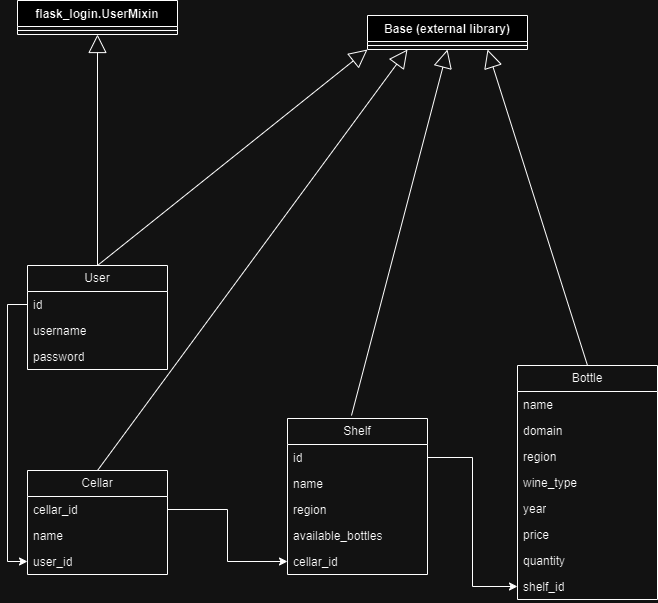

The diagram above was exported from draw.io. Its source (the exported page's mxGraphModel, read from the mxfile embedded in the PNG):
<mxGraphModel dx="712" dy="856" grid="1" gridSize="10" guides="1" tooltips="1" connect="1" arrows="1" fold="1" page="1" pageScale="1" pageWidth="827" pageHeight="1169" math="0" shadow="0">
  <root>
    <mxCell id="WIyWlLk6GJQsqaUBKTNV-0" />
    <mxCell id="WIyWlLk6GJQsqaUBKTNV-1" parent="WIyWlLk6GJQsqaUBKTNV-0" />
    <mxCell id="b5wa8Z2sAAY10O9mfnal-4" value="User" style="swimlane;fontStyle=0;childLayout=stackLayout;horizontal=1;startSize=26;fillColor=none;horizontalStack=0;resizeParent=1;resizeParentMax=0;resizeLast=0;collapsible=1;marginBottom=0;whiteSpace=wrap;html=1;" vertex="1" parent="WIyWlLk6GJQsqaUBKTNV-1">
      <mxGeometry x="40" y="380" width="140" height="104" as="geometry" />
    </mxCell>
    <mxCell id="b5wa8Z2sAAY10O9mfnal-9" value="id" style="text;strokeColor=none;fillColor=none;align=left;verticalAlign=top;spacingLeft=4;spacingRight=4;overflow=hidden;rotatable=0;points=[[0,0.5],[1,0.5]];portConstraint=eastwest;whiteSpace=wrap;html=1;" vertex="1" parent="b5wa8Z2sAAY10O9mfnal-4">
      <mxGeometry y="26" width="140" height="26" as="geometry" />
    </mxCell>
    <mxCell id="b5wa8Z2sAAY10O9mfnal-5" value="username" style="text;strokeColor=none;fillColor=none;align=left;verticalAlign=top;spacingLeft=4;spacingRight=4;overflow=hidden;rotatable=0;points=[[0,0.5],[1,0.5]];portConstraint=eastwest;whiteSpace=wrap;html=1;" vertex="1" parent="b5wa8Z2sAAY10O9mfnal-4">
      <mxGeometry y="52" width="140" height="26" as="geometry" />
    </mxCell>
    <mxCell id="b5wa8Z2sAAY10O9mfnal-6" value="password" style="text;strokeColor=none;fillColor=none;align=left;verticalAlign=top;spacingLeft=4;spacingRight=4;overflow=hidden;rotatable=0;points=[[0,0.5],[1,0.5]];portConstraint=eastwest;whiteSpace=wrap;html=1;" vertex="1" parent="b5wa8Z2sAAY10O9mfnal-4">
      <mxGeometry y="78" width="140" height="26" as="geometry" />
    </mxCell>
    <mxCell id="b5wa8Z2sAAY10O9mfnal-10" value="Cellar" style="swimlane;fontStyle=0;childLayout=stackLayout;horizontal=1;startSize=26;fillColor=none;horizontalStack=0;resizeParent=1;resizeParentMax=0;resizeLast=0;collapsible=1;marginBottom=0;whiteSpace=wrap;html=1;" vertex="1" parent="WIyWlLk6GJQsqaUBKTNV-1">
      <mxGeometry x="40" y="585" width="140" height="104" as="geometry" />
    </mxCell>
    <mxCell id="b5wa8Z2sAAY10O9mfnal-17" value="cellar_id" style="text;strokeColor=none;fillColor=none;align=left;verticalAlign=top;spacingLeft=4;spacingRight=4;overflow=hidden;rotatable=0;points=[[0,0.5],[1,0.5]];portConstraint=eastwest;whiteSpace=wrap;html=1;" vertex="1" parent="b5wa8Z2sAAY10O9mfnal-10">
      <mxGeometry y="26" width="140" height="26" as="geometry" />
    </mxCell>
    <mxCell id="b5wa8Z2sAAY10O9mfnal-11" value="name" style="text;strokeColor=none;fillColor=none;align=left;verticalAlign=top;spacingLeft=4;spacingRight=4;overflow=hidden;rotatable=0;points=[[0,0.5],[1,0.5]];portConstraint=eastwest;whiteSpace=wrap;html=1;" vertex="1" parent="b5wa8Z2sAAY10O9mfnal-10">
      <mxGeometry y="52" width="140" height="26" as="geometry" />
    </mxCell>
    <mxCell id="b5wa8Z2sAAY10O9mfnal-12" value="user_id" style="text;strokeColor=none;fillColor=none;align=left;verticalAlign=top;spacingLeft=4;spacingRight=4;overflow=hidden;rotatable=0;points=[[0,0.5],[1,0.5]];portConstraint=eastwest;whiteSpace=wrap;html=1;" vertex="1" parent="b5wa8Z2sAAY10O9mfnal-10">
      <mxGeometry y="78" width="140" height="26" as="geometry" />
    </mxCell>
    <mxCell id="b5wa8Z2sAAY10O9mfnal-15" style="edgeStyle=orthogonalEdgeStyle;rounded=0;orthogonalLoop=1;jettySize=auto;html=1;exitX=0;exitY=0.5;exitDx=0;exitDy=0;entryX=0;entryY=0.5;entryDx=0;entryDy=0;" edge="1" parent="WIyWlLk6GJQsqaUBKTNV-1" source="b5wa8Z2sAAY10O9mfnal-9" target="b5wa8Z2sAAY10O9mfnal-12">
      <mxGeometry relative="1" as="geometry" />
    </mxCell>
    <mxCell id="b5wa8Z2sAAY10O9mfnal-18" value="Shelf" style="swimlane;fontStyle=0;childLayout=stackLayout;horizontal=1;startSize=26;fillColor=none;horizontalStack=0;resizeParent=1;resizeParentMax=0;resizeLast=0;collapsible=1;marginBottom=0;whiteSpace=wrap;html=1;" vertex="1" parent="WIyWlLk6GJQsqaUBKTNV-1">
      <mxGeometry x="300" y="533" width="140" height="156" as="geometry" />
    </mxCell>
    <mxCell id="b5wa8Z2sAAY10O9mfnal-19" value="id" style="text;strokeColor=none;fillColor=none;align=left;verticalAlign=top;spacingLeft=4;spacingRight=4;overflow=hidden;rotatable=0;points=[[0,0.5],[1,0.5]];portConstraint=eastwest;whiteSpace=wrap;html=1;" vertex="1" parent="b5wa8Z2sAAY10O9mfnal-18">
      <mxGeometry y="26" width="140" height="26" as="geometry" />
    </mxCell>
    <mxCell id="b5wa8Z2sAAY10O9mfnal-20" value="name" style="text;strokeColor=none;fillColor=none;align=left;verticalAlign=top;spacingLeft=4;spacingRight=4;overflow=hidden;rotatable=0;points=[[0,0.5],[1,0.5]];portConstraint=eastwest;whiteSpace=wrap;html=1;" vertex="1" parent="b5wa8Z2sAAY10O9mfnal-18">
      <mxGeometry y="52" width="140" height="26" as="geometry" />
    </mxCell>
    <mxCell id="b5wa8Z2sAAY10O9mfnal-22" value="region" style="text;strokeColor=none;fillColor=none;align=left;verticalAlign=top;spacingLeft=4;spacingRight=4;overflow=hidden;rotatable=0;points=[[0,0.5],[1,0.5]];portConstraint=eastwest;whiteSpace=wrap;html=1;" vertex="1" parent="b5wa8Z2sAAY10O9mfnal-18">
      <mxGeometry y="78" width="140" height="26" as="geometry" />
    </mxCell>
    <mxCell id="b5wa8Z2sAAY10O9mfnal-21" value="available_bottles" style="text;strokeColor=none;fillColor=none;align=left;verticalAlign=top;spacingLeft=4;spacingRight=4;overflow=hidden;rotatable=0;points=[[0,0.5],[1,0.5]];portConstraint=eastwest;whiteSpace=wrap;html=1;" vertex="1" parent="b5wa8Z2sAAY10O9mfnal-18">
      <mxGeometry y="104" width="140" height="26" as="geometry" />
    </mxCell>
    <mxCell id="b5wa8Z2sAAY10O9mfnal-23" value="cellar_id" style="text;strokeColor=none;fillColor=none;align=left;verticalAlign=top;spacingLeft=4;spacingRight=4;overflow=hidden;rotatable=0;points=[[0,0.5],[1,0.5]];portConstraint=eastwest;whiteSpace=wrap;html=1;" vertex="1" parent="b5wa8Z2sAAY10O9mfnal-18">
      <mxGeometry y="130" width="140" height="26" as="geometry" />
    </mxCell>
    <mxCell id="b5wa8Z2sAAY10O9mfnal-25" style="edgeStyle=orthogonalEdgeStyle;rounded=0;orthogonalLoop=1;jettySize=auto;html=1;exitX=1;exitY=0.5;exitDx=0;exitDy=0;entryX=0;entryY=0.5;entryDx=0;entryDy=0;" edge="1" parent="WIyWlLk6GJQsqaUBKTNV-1" source="b5wa8Z2sAAY10O9mfnal-17" target="b5wa8Z2sAAY10O9mfnal-23">
      <mxGeometry relative="1" as="geometry" />
    </mxCell>
    <mxCell id="b5wa8Z2sAAY10O9mfnal-26" value="Bottle" style="swimlane;fontStyle=0;childLayout=stackLayout;horizontal=1;startSize=26;fillColor=none;horizontalStack=0;resizeParent=1;resizeParentMax=0;resizeLast=0;collapsible=1;marginBottom=0;whiteSpace=wrap;html=1;" vertex="1" parent="WIyWlLk6GJQsqaUBKTNV-1">
      <mxGeometry x="530" y="480" width="140" height="234" as="geometry" />
    </mxCell>
    <mxCell id="b5wa8Z2sAAY10O9mfnal-27" value="name" style="text;strokeColor=none;fillColor=none;align=left;verticalAlign=top;spacingLeft=4;spacingRight=4;overflow=hidden;rotatable=0;points=[[0,0.5],[1,0.5]];portConstraint=eastwest;whiteSpace=wrap;html=1;" vertex="1" parent="b5wa8Z2sAAY10O9mfnal-26">
      <mxGeometry y="26" width="140" height="26" as="geometry" />
    </mxCell>
    <mxCell id="b5wa8Z2sAAY10O9mfnal-28" value="domain" style="text;strokeColor=none;fillColor=none;align=left;verticalAlign=top;spacingLeft=4;spacingRight=4;overflow=hidden;rotatable=0;points=[[0,0.5],[1,0.5]];portConstraint=eastwest;whiteSpace=wrap;html=1;" vertex="1" parent="b5wa8Z2sAAY10O9mfnal-26">
      <mxGeometry y="52" width="140" height="26" as="geometry" />
    </mxCell>
    <mxCell id="b5wa8Z2sAAY10O9mfnal-29" value="region" style="text;strokeColor=none;fillColor=none;align=left;verticalAlign=top;spacingLeft=4;spacingRight=4;overflow=hidden;rotatable=0;points=[[0,0.5],[1,0.5]];portConstraint=eastwest;whiteSpace=wrap;html=1;" vertex="1" parent="b5wa8Z2sAAY10O9mfnal-26">
      <mxGeometry y="78" width="140" height="26" as="geometry" />
    </mxCell>
    <mxCell id="b5wa8Z2sAAY10O9mfnal-30" value="wine_type" style="text;strokeColor=none;fillColor=none;align=left;verticalAlign=top;spacingLeft=4;spacingRight=4;overflow=hidden;rotatable=0;points=[[0,0.5],[1,0.5]];portConstraint=eastwest;whiteSpace=wrap;html=1;" vertex="1" parent="b5wa8Z2sAAY10O9mfnal-26">
      <mxGeometry y="104" width="140" height="26" as="geometry" />
    </mxCell>
    <mxCell id="b5wa8Z2sAAY10O9mfnal-31" value="year" style="text;strokeColor=none;fillColor=none;align=left;verticalAlign=top;spacingLeft=4;spacingRight=4;overflow=hidden;rotatable=0;points=[[0,0.5],[1,0.5]];portConstraint=eastwest;whiteSpace=wrap;html=1;" vertex="1" parent="b5wa8Z2sAAY10O9mfnal-26">
      <mxGeometry y="130" width="140" height="26" as="geometry" />
    </mxCell>
    <mxCell id="b5wa8Z2sAAY10O9mfnal-32" value="price" style="text;strokeColor=none;fillColor=none;align=left;verticalAlign=top;spacingLeft=4;spacingRight=4;overflow=hidden;rotatable=0;points=[[0,0.5],[1,0.5]];portConstraint=eastwest;whiteSpace=wrap;html=1;" vertex="1" parent="b5wa8Z2sAAY10O9mfnal-26">
      <mxGeometry y="156" width="140" height="26" as="geometry" />
    </mxCell>
    <mxCell id="b5wa8Z2sAAY10O9mfnal-33" value="quantity" style="text;strokeColor=none;fillColor=none;align=left;verticalAlign=top;spacingLeft=4;spacingRight=4;overflow=hidden;rotatable=0;points=[[0,0.5],[1,0.5]];portConstraint=eastwest;whiteSpace=wrap;html=1;" vertex="1" parent="b5wa8Z2sAAY10O9mfnal-26">
      <mxGeometry y="182" width="140" height="26" as="geometry" />
    </mxCell>
    <mxCell id="b5wa8Z2sAAY10O9mfnal-34" value="shelf_id" style="text;strokeColor=none;fillColor=none;align=left;verticalAlign=top;spacingLeft=4;spacingRight=4;overflow=hidden;rotatable=0;points=[[0,0.5],[1,0.5]];portConstraint=eastwest;whiteSpace=wrap;html=1;" vertex="1" parent="b5wa8Z2sAAY10O9mfnal-26">
      <mxGeometry y="208" width="140" height="26" as="geometry" />
    </mxCell>
    <mxCell id="b5wa8Z2sAAY10O9mfnal-36" style="edgeStyle=orthogonalEdgeStyle;rounded=0;orthogonalLoop=1;jettySize=auto;html=1;exitX=1;exitY=0.5;exitDx=0;exitDy=0;entryX=0;entryY=0.5;entryDx=0;entryDy=0;" edge="1" parent="WIyWlLk6GJQsqaUBKTNV-1" source="b5wa8Z2sAAY10O9mfnal-19" target="b5wa8Z2sAAY10O9mfnal-34">
      <mxGeometry relative="1" as="geometry" />
    </mxCell>
    <mxCell id="b5wa8Z2sAAY10O9mfnal-37" value="Base (external library)" style="swimlane;fontStyle=1;align=center;verticalAlign=top;childLayout=stackLayout;horizontal=1;startSize=26;horizontalStack=0;resizeParent=1;resizeParentMax=0;resizeLast=0;collapsible=1;marginBottom=0;whiteSpace=wrap;html=1;" vertex="1" parent="WIyWlLk6GJQsqaUBKTNV-1">
      <mxGeometry x="380" y="130" width="160" height="34" as="geometry" />
    </mxCell>
    <mxCell id="b5wa8Z2sAAY10O9mfnal-39" value="" style="line;strokeWidth=1;fillColor=none;align=left;verticalAlign=middle;spacingTop=-1;spacingLeft=3;spacingRight=3;rotatable=0;labelPosition=right;points=[];portConstraint=eastwest;strokeColor=inherit;" vertex="1" parent="b5wa8Z2sAAY10O9mfnal-37">
      <mxGeometry y="26" width="160" height="8" as="geometry" />
    </mxCell>
    <mxCell id="b5wa8Z2sAAY10O9mfnal-44" value="" style="endArrow=block;endSize=16;endFill=0;html=1;rounded=0;exitX=0.5;exitY=0;exitDx=0;exitDy=0;entryX=0.25;entryY=1;entryDx=0;entryDy=0;" edge="1" parent="WIyWlLk6GJQsqaUBKTNV-1" source="b5wa8Z2sAAY10O9mfnal-10" target="b5wa8Z2sAAY10O9mfnal-37">
      <mxGeometry width="160" relative="1" as="geometry">
        <mxPoint x="120" y="470" as="sourcePoint" />
        <mxPoint x="280" y="470" as="targetPoint" />
      </mxGeometry>
    </mxCell>
    <mxCell id="b5wa8Z2sAAY10O9mfnal-45" value="" style="endArrow=block;endSize=16;endFill=0;html=1;rounded=0;exitX=0.457;exitY=-0.019;exitDx=0;exitDy=0;entryX=0.5;entryY=1;entryDx=0;entryDy=0;exitPerimeter=0;" edge="1" parent="WIyWlLk6GJQsqaUBKTNV-1" source="b5wa8Z2sAAY10O9mfnal-18" target="b5wa8Z2sAAY10O9mfnal-37">
      <mxGeometry width="160" relative="1" as="geometry">
        <mxPoint x="120" y="595" as="sourcePoint" />
        <mxPoint x="310" y="384" as="targetPoint" />
      </mxGeometry>
    </mxCell>
    <mxCell id="b5wa8Z2sAAY10O9mfnal-46" value="" style="endArrow=block;endSize=16;endFill=0;html=1;rounded=0;exitX=0.5;exitY=0;exitDx=0;exitDy=0;entryX=0.75;entryY=1;entryDx=0;entryDy=0;" edge="1" parent="WIyWlLk6GJQsqaUBKTNV-1" source="b5wa8Z2sAAY10O9mfnal-26" target="b5wa8Z2sAAY10O9mfnal-37">
      <mxGeometry width="160" relative="1" as="geometry">
        <mxPoint x="374" y="540" as="sourcePoint" />
        <mxPoint x="460" y="354" as="targetPoint" />
      </mxGeometry>
    </mxCell>
    <mxCell id="b5wa8Z2sAAY10O9mfnal-48" value="" style="endArrow=block;endSize=16;endFill=0;html=1;rounded=0;exitX=0.5;exitY=0;exitDx=0;exitDy=0;entryX=0;entryY=1;entryDx=0;entryDy=0;" edge="1" parent="WIyWlLk6GJQsqaUBKTNV-1" source="b5wa8Z2sAAY10O9mfnal-4" target="b5wa8Z2sAAY10O9mfnal-37">
      <mxGeometry width="160" relative="1" as="geometry">
        <mxPoint x="120" y="270" as="sourcePoint" />
        <mxPoint x="280" y="270" as="targetPoint" />
      </mxGeometry>
    </mxCell>
    <mxCell id="b5wa8Z2sAAY10O9mfnal-49" value="flask_login.UserMixin" style="swimlane;fontStyle=1;align=center;verticalAlign=top;childLayout=stackLayout;horizontal=1;startSize=26;horizontalStack=0;resizeParent=1;resizeParentMax=0;resizeLast=0;collapsible=1;marginBottom=0;whiteSpace=wrap;html=1;" vertex="1" parent="WIyWlLk6GJQsqaUBKTNV-1">
      <mxGeometry x="30" y="115" width="160" height="34" as="geometry" />
    </mxCell>
    <mxCell id="b5wa8Z2sAAY10O9mfnal-51" value="" style="line;strokeWidth=1;fillColor=none;align=left;verticalAlign=middle;spacingTop=-1;spacingLeft=3;spacingRight=3;rotatable=0;labelPosition=right;points=[];portConstraint=eastwest;strokeColor=inherit;" vertex="1" parent="b5wa8Z2sAAY10O9mfnal-49">
      <mxGeometry y="26" width="160" height="8" as="geometry" />
    </mxCell>
    <mxCell id="b5wa8Z2sAAY10O9mfnal-53" value="" style="endArrow=block;endSize=16;endFill=0;html=1;rounded=0;exitX=0.5;exitY=0;exitDx=0;exitDy=0;" edge="1" parent="WIyWlLk6GJQsqaUBKTNV-1" source="b5wa8Z2sAAY10O9mfnal-4" target="b5wa8Z2sAAY10O9mfnal-49">
      <mxGeometry width="160" relative="1" as="geometry">
        <mxPoint x="60" y="240" as="sourcePoint" />
        <mxPoint x="220" y="240" as="targetPoint" />
      </mxGeometry>
    </mxCell>
  </root>
</mxGraphModel>